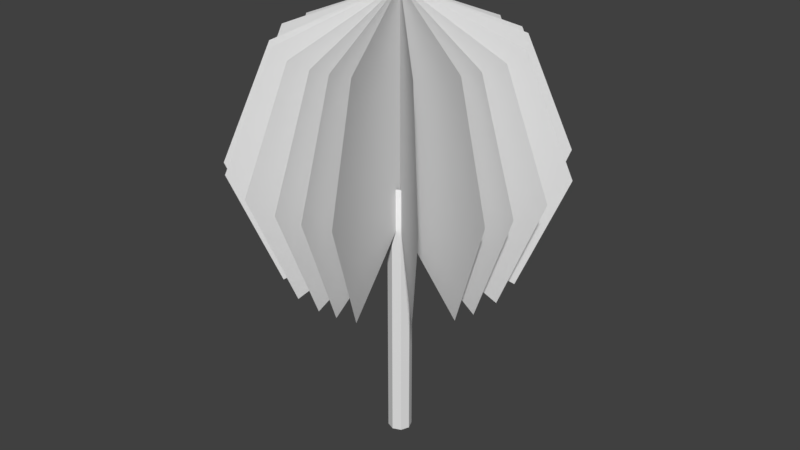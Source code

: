 # Source: tree.blend  (saved by Blender 2.79.0; exported with 4.5.12 LTS)
import bpy
from mathutils import Matrix  # noqa: F401  (used for matrix-valued properties, if any)

bpy.ops.wm.read_factory_settings(use_empty=True)
scene = bpy.context.scene
scene.name = 'Scene'

# ---- collections
col_collection_1 = bpy.data.collections.new('Collection 1'); scene.collection.children.link(col_collection_1)

# ---- materials (node trees are filled in below, after node groups)
mat_material = bpy.data.materials.new('Material')
mat_material.alpha_threshold = 0.0
mat_material.use_transparent_shadow = False
mat_material.roughness = 0.5
mat_material.line_color = (0.0, 0.0, 0.0, 1.0)

# ---- material node trees

# ---- world
world_world = bpy.data.worlds.new('World'); scene.world = world_world
world_world.color = (0.05088, 0.05088, 0.05088)
world_world.use_sun_shadow = False
world_world.sun_shadow_jitter_overblur = 0.0
world_world.cycles.sampling_method = 'MANUAL'

# ---- meshes
me_circle = bpy.data.meshes.new('Circle')
me_circle.from_pydata([(1.49e-08, 0.2, 0.0), (-0.1414, 0.1414, 0.0), (-0.2, -8.742e-09, 0.0), (-0.1414, -0.1414, 0.0), (3.239e-08, -0.2, 0.0), (0.1414, -0.1414, 0.0), (0.2, 2.385e-09, 0.0), (0.1414, 0.1414, 0.0), (1.49e-08, 0.2, 4.557), (-0.1414, 0.1414, 4.557), (-0.2, -8.742e-09, 4.557), (-0.1414, -0.1414, 4.557), (3.239e-08, -0.2, 4.557), (0.1414, -0.1414, 4.557), (0.2, 2.385e-09, 4.557), (0.1414, 0.1414, 4.557), (2.67, 2.384e-07, 5.039), (1.888, 1.192e-07, 6.927), (-4.861e-07, 4.974e-09, 7.71), (-1.888, -2.384e-07, 6.927), (-2.67, -2.384e-07, 5.039), (-1.888, -1.192e-07, 3.151), (3.8e-07, 4.974e-09, 3.91), (1.888, 2.384e-07, 3.151), (2.384e-07, -2.67, 5.039), (0.0, -1.888, 6.927), (3.73e-09, 4.873e-07, 7.71), (-1.192e-07, 1.888, 6.927), (-2.384e-07, 2.67, 5.039), (0.0, 1.888, 3.151), (3.73e-09, -3.788e-07, 3.91), (1.192e-07, -1.888, 3.151), (-1.888, -1.888, 5.039), (-1.335, -1.335, 6.927), (3.475e-07, 3.426e-07, 7.71), (1.335, 1.335, 6.927), (1.888, 1.888, 5.039), (1.335, 1.335, 3.151), (-2.649e-07, -2.698e-07, 3.91), (-1.335, -1.335, 3.151), (-1.888, 1.888, 5.039), (-1.335, 1.335, 6.927), (3.724e-07, -3.177e-07, 7.71), (1.335, -1.335, 6.927), (1.888, -1.888, 5.039), (1.335, -1.335, 3.151), (-2.4e-07, 2.947e-07, 3.91), (-1.335, 1.335, 3.151), (-0.4637, 2.63, 5.039), (-0.3279, 1.859, 6.927), (1.48e-07, -4.536e-07, 7.71), (0.3279, -1.859, 6.927), (0.4637, -2.63, 5.039), (0.3279, -1.859, 3.151), (-2.38e-09, 3.993e-07, 3.91), (-0.3279, 1.859, 3.151), (1.532, 2.187, 5.039), (1.083, 1.547, 6.927), (-1.714e-07, -4.069e-07, 7.71), (-1.083, -1.547, 6.927), (-1.532, -2.187, 5.039), (-1.083, -1.547, 3.151), (3.254e-07, 3.026e-07, 3.91), (1.083, 1.547, 3.151), (2.509, 0.9133, 5.039), (1.774, 0.6458, 6.927), (-4.048e-07, -2.44e-07, 7.71), (-1.774, -0.6458, 6.927), (-2.509, -0.9133, 5.039), (-1.774, -0.6458, 3.151), (4.091e-07, 5.221e-08, 3.91), (1.774, 0.6458, 3.151), (2.42, -1.128, 5.039), (1.711, -0.798, 6.927), (-5.167e-07, 1.377e-07, 7.71), (-1.711, 0.798, 6.927), (-2.42, 1.128, 5.039), (-1.711, 0.798, 3.151), (2.682e-07, -2.283e-07, 3.91), (1.711, -0.798, 3.151), (0.9133, -2.509, 5.039), (0.6458, -1.774, 6.927), (-3.269e-07, 4.995e-07, 7.71), (-0.6458, 1.774, 6.927), (-0.9133, 2.509, 5.039), (-0.6458, 1.774, 3.151), (-3.065e-08, -3.144e-07, 3.91), (0.6458, -1.774, 3.151), (-0.6911, -2.579, 5.039), (-0.4887, -1.824, 6.927), (-2.806e-08, 5.973e-07, 7.71), (0.4887, 1.824, 6.927), (0.6911, 2.579, 5.039), (0.4887, 1.824, 3.151), (-2.522e-07, -2.393e-07, 3.91), (-0.4887, -1.824, 3.151), (2.579, -0.6911, 5.039), (1.824, -0.4887, 6.927), (-4.781e-07, 1.21e-07, 7.71), (-1.824, 0.4887, 6.927), (-2.579, 0.6911, 5.039), (-1.824, 0.4887, 3.151), (3.585e-07, -1.032e-07, 3.91), (1.824, -0.4887, 3.151)], [], [(2, 10, 9, 1), (7, 15, 14, 6), (5, 13, 12, 4), (3, 11, 10, 2), (1, 9, 8, 0), (0, 8, 15, 7), (6, 14, 13, 5), (4, 12, 11, 3), (17, 18, 19, 20, 21, 22, 23, 16), (25, 26, 27, 28, 29, 30, 31, 24), (33, 34, 35, 36, 37, 38, 39, 32), (41, 42, 43, 44, 45, 46, 47, 40), (49, 50, 51, 52, 53, 54, 55, 48), (57, 58, 59, 60, 61, 62, 63, 56), (65, 66, 67, 68, 69, 70, 71, 64), (73, 74, 75, 76, 77, 78, 79, 72), (81, 82, 83, 84, 85, 86, 87, 80), (89, 90, 91, 92, 93, 94, 95, 88), (97, 98, 99, 100, 101, 102, 103, 96)])
me_circle.use_remesh_preserve_volume = False
me_circle.use_remesh_preserve_attributes = False
me_circle.use_mirror_vertex_groups = False
me_circle.update()
me_cube_001 = bpy.data.meshes.new('Cube.001')
me_cube_001.from_pydata([], [], [])
me_cube_001.materials.append(mat_material)
me_cube_001.use_remesh_preserve_volume = False
me_cube_001.use_remesh_preserve_attributes = False
me_cube_001.use_mirror_vertex_groups = False
me_cube_001.update()

# ---- objects
ob_circle = bpy.data.objects.new('Circle', me_circle)
ob_cube_001 = bpy.data.objects.new('Cube.001', me_cube_001)

# ---- transforms, parenting, visibility, modifiers, constraints
ob_circle.location = (0.0, 0.0, -1.0)
ob_circle.lineart.crease_threshold = 0.0
ob_cube_001.location = (0.0, 0.0, 0.0)
ob_cube_001.lock_rotations_4d = False
ob_cube_001.empty_display_type = 'ARROWS'
ob_cube_001.lineart.crease_threshold = 0.0
_m = ob_cube_001.modifiers.new('Mirror', 'MIRROR')
_m.use_axis = (False, True, False)
_m.use_clip = True

# ---- collection membership
col_collection_1.objects.link(ob_circle)
col_collection_1.objects.link(ob_cube_001)

# ---- scene / render settings (as saved in the file)
scene.frame_start = 1; scene.frame_end = 250; scene.frame_set(1)
scene.render.engine = 'BLENDER_EEVEE_NEXT'
scene.render.resolution_percentage = 50
scene.render.dither_intensity = 0.0
scene.cycles.use_denoising = False
scene.cycles.samples = 128
scene.cycles.sampling_pattern = 'TABULATED_SOBOL'
scene.cycles.use_adaptive_sampling = False
scene.cycles.use_light_tree = False
scene.cycles.blur_glossy = 0.0
scene.cycles.sample_clamp_indirect = 0.0
scene.view_settings.view_transform = 'Standard'
bpy.context.view_layer.update()

# ---- added for rendering (the .blend has no active camera and no usable light): camera, sun
cam_auto = bpy.data.cameras.new('AutoCamera')
cam_auto.lens = 50.0
cam_auto.sensor_width = 36.0
cam_auto.clip_end = 1000.0
ob_auto_camera = bpy.data.objects.new('AutoCamera', cam_auto)
scene.collection.objects.link(ob_auto_camera)
ob_auto_camera.location = (9.98543, -11.9825, 10.8431)
ob_auto_camera.rotation_euler = (1.09748, -7.21219e-08, 0.694738)
scene.camera = ob_auto_camera
light_auto_sun = bpy.data.lights.new('AutoSun', 'SUN')
light_auto_sun.energy = 3.0
light_auto_sun.angle = 0.0523599
ob_auto_sun = bpy.data.objects.new('AutoSun', light_auto_sun)
scene.collection.objects.link(ob_auto_sun)
ob_auto_sun.rotation_euler = (0.872665, 0.174533, 0.523599)
bpy.context.view_layer.update()
